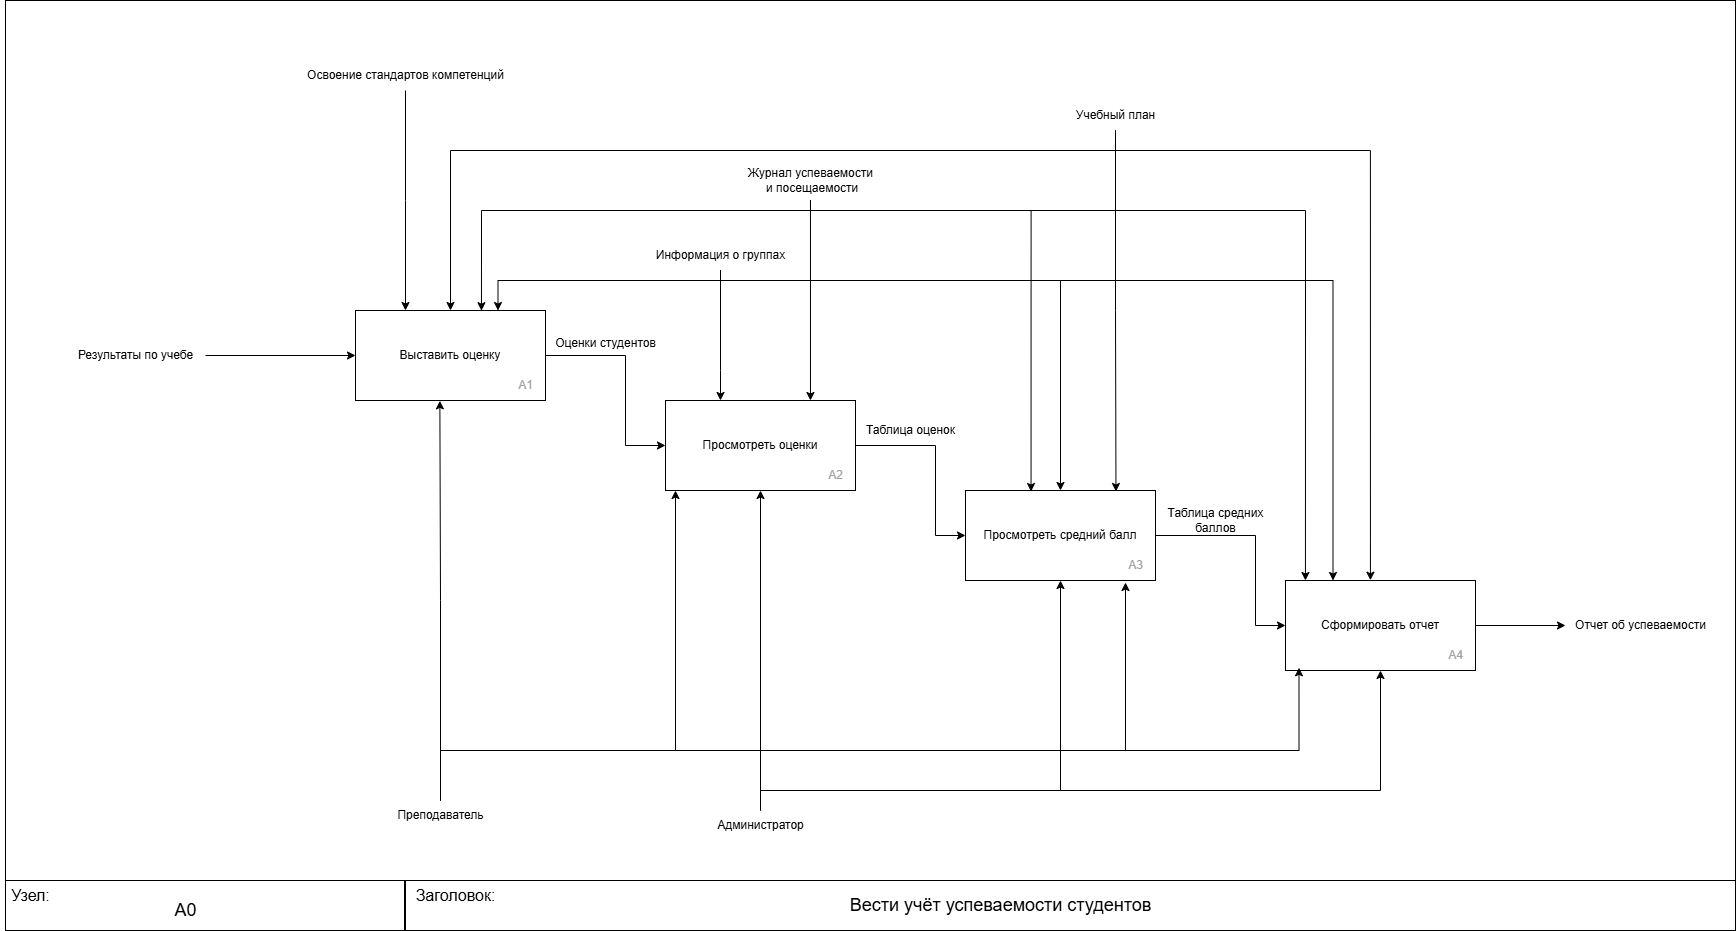

The diagram above was exported from draw.io. Its source (the exported page's mxGraphModel, read from the mxfile embedded in the PNG):
<mxGraphModel dx="2839" dy="1147" grid="1" gridSize="10" guides="1" tooltips="1" connect="1" arrows="1" fold="1" page="1" pageScale="1" pageWidth="827" pageHeight="1169" math="0" shadow="0">
  <root>
    <mxCell id="0" />
    <mxCell id="1" parent="0" />
    <mxCell id="_vMy6vklgWmV0Vz-zHaM-109" value="" style="rounded=0;whiteSpace=wrap;html=1;" parent="1" vertex="1">
      <mxGeometry x="-530" y="170" width="1730" height="930" as="geometry" />
    </mxCell>
    <mxCell id="_vMy6vklgWmV0Vz-zHaM-59" style="edgeStyle=orthogonalEdgeStyle;rounded=0;orthogonalLoop=1;jettySize=auto;html=1;entryX=0;entryY=0.5;entryDx=0;entryDy=0;" parent="1" source="_vMy6vklgWmV0Vz-zHaM-1" target="_vMy6vklgWmV0Vz-zHaM-2" edge="1">
      <mxGeometry relative="1" as="geometry">
        <Array as="points">
          <mxPoint x="90" y="525" />
          <mxPoint x="90" y="615" />
        </Array>
      </mxGeometry>
    </mxCell>
    <mxCell id="_vMy6vklgWmV0Vz-zHaM-1" value="Выставить оценку" style="rounded=0;whiteSpace=wrap;html=1;" parent="1" vertex="1">
      <mxGeometry x="-180" y="480" width="190" height="90" as="geometry" />
    </mxCell>
    <mxCell id="_vMy6vklgWmV0Vz-zHaM-63" style="edgeStyle=orthogonalEdgeStyle;rounded=0;orthogonalLoop=1;jettySize=auto;html=1;entryX=0;entryY=0.5;entryDx=0;entryDy=0;" parent="1" source="_vMy6vklgWmV0Vz-zHaM-2" target="_vMy6vklgWmV0Vz-zHaM-3" edge="1">
      <mxGeometry relative="1" as="geometry">
        <Array as="points">
          <mxPoint x="400" y="615" />
          <mxPoint x="400" y="705" />
        </Array>
      </mxGeometry>
    </mxCell>
    <mxCell id="_vMy6vklgWmV0Vz-zHaM-2" value="Просмотреть оценки" style="rounded=0;whiteSpace=wrap;html=1;" parent="1" vertex="1">
      <mxGeometry x="130" y="570" width="190" height="90" as="geometry" />
    </mxCell>
    <mxCell id="_vMy6vklgWmV0Vz-zHaM-65" style="edgeStyle=orthogonalEdgeStyle;rounded=0;orthogonalLoop=1;jettySize=auto;html=1;entryX=0;entryY=0.5;entryDx=0;entryDy=0;" parent="1" source="_vMy6vklgWmV0Vz-zHaM-3" target="_vMy6vklgWmV0Vz-zHaM-4" edge="1">
      <mxGeometry relative="1" as="geometry">
        <Array as="points">
          <mxPoint x="720" y="705" />
          <mxPoint x="720" y="795" />
        </Array>
      </mxGeometry>
    </mxCell>
    <mxCell id="_vMy6vklgWmV0Vz-zHaM-3" value="Просмотреть средний балл" style="rounded=0;whiteSpace=wrap;html=1;" parent="1" vertex="1">
      <mxGeometry x="430" y="660" width="190" height="90" as="geometry" />
    </mxCell>
    <mxCell id="_vMy6vklgWmV0Vz-zHaM-62" style="edgeStyle=orthogonalEdgeStyle;rounded=0;orthogonalLoop=1;jettySize=auto;html=1;" parent="1" source="_vMy6vklgWmV0Vz-zHaM-4" target="_vMy6vklgWmV0Vz-zHaM-61" edge="1">
      <mxGeometry relative="1" as="geometry" />
    </mxCell>
    <mxCell id="_vMy6vklgWmV0Vz-zHaM-4" value="Сформировать отчет" style="rounded=0;whiteSpace=wrap;html=1;" parent="1" vertex="1">
      <mxGeometry x="750" y="750" width="190" height="90" as="geometry" />
    </mxCell>
    <mxCell id="_vMy6vklgWmV0Vz-zHaM-88" style="edgeStyle=orthogonalEdgeStyle;rounded=0;orthogonalLoop=1;jettySize=auto;html=1;entryX=0.763;entryY=0;entryDx=0;entryDy=0;entryPerimeter=0;" parent="1" source="_vMy6vklgWmV0Vz-zHaM-20" target="_vMy6vklgWmV0Vz-zHaM-2" edge="1">
      <mxGeometry relative="1" as="geometry">
        <mxPoint x="275" y="560" as="targetPoint" />
      </mxGeometry>
    </mxCell>
    <mxCell id="_vMy6vklgWmV0Vz-zHaM-20" value="Журнал успеваемости&lt;br&gt;&amp;nbsp;и посещаемости" style="text;html=1;align=center;verticalAlign=middle;resizable=0;points=[];autosize=1;strokeColor=none;fillColor=none;" parent="1" vertex="1">
      <mxGeometry x="200" y="330" width="150" height="40" as="geometry" />
    </mxCell>
    <mxCell id="_vMy6vklgWmV0Vz-zHaM-50" style="edgeStyle=orthogonalEdgeStyle;rounded=0;orthogonalLoop=1;jettySize=auto;html=1;" parent="1" source="_vMy6vklgWmV0Vz-zHaM-24" edge="1">
      <mxGeometry relative="1" as="geometry">
        <mxPoint x="-130" y="480" as="targetPoint" />
      </mxGeometry>
    </mxCell>
    <mxCell id="_vMy6vklgWmV0Vz-zHaM-24" value="Освоение стандартов компетенций" style="text;html=1;align=center;verticalAlign=middle;resizable=0;points=[];autosize=1;strokeColor=none;fillColor=none;" parent="1" vertex="1">
      <mxGeometry x="-240" y="230" width="220" height="30" as="geometry" />
    </mxCell>
    <mxCell id="_vMy6vklgWmV0Vz-zHaM-37" value="" style="rounded=0;whiteSpace=wrap;html=1;" parent="1" vertex="1">
      <mxGeometry x="-530" y="1050" width="399" height="50" as="geometry" />
    </mxCell>
    <mxCell id="_vMy6vklgWmV0Vz-zHaM-38" value="" style="rounded=0;whiteSpace=wrap;html=1;" parent="1" vertex="1">
      <mxGeometry x="-130" y="1050" width="1330" height="50" as="geometry" />
    </mxCell>
    <mxCell id="_vMy6vklgWmV0Vz-zHaM-40" value="&lt;font style=&quot;font-size: 16px;&quot;&gt;Узел:&lt;/font&gt;" style="text;html=1;align=center;verticalAlign=middle;resizable=0;points=[];autosize=1;strokeColor=none;fillColor=none;" parent="1" vertex="1">
      <mxGeometry x="-535" y="1050" width="60" height="30" as="geometry" />
    </mxCell>
    <mxCell id="_vMy6vklgWmV0Vz-zHaM-41" value="&lt;font style=&quot;font-size: 18px;&quot;&gt;A0&lt;/font&gt;" style="text;html=1;align=center;verticalAlign=middle;resizable=0;points=[];autosize=1;strokeColor=none;fillColor=none;" parent="1" vertex="1">
      <mxGeometry x="-375" y="1060" width="50" height="40" as="geometry" />
    </mxCell>
    <mxCell id="_vMy6vklgWmV0Vz-zHaM-42" value="&lt;font style=&quot;font-size: 16px;&quot;&gt;Заголовок:&lt;/font&gt;" style="text;html=1;align=center;verticalAlign=middle;resizable=0;points=[];autosize=1;strokeColor=none;fillColor=none;" parent="1" vertex="1">
      <mxGeometry x="-130" y="1050" width="100" height="30" as="geometry" />
    </mxCell>
    <mxCell id="_vMy6vklgWmV0Vz-zHaM-84" style="edgeStyle=orthogonalEdgeStyle;rounded=0;orthogonalLoop=1;jettySize=auto;html=1;entryX=0.75;entryY=0;entryDx=0;entryDy=0;" parent="1" source="_vMy6vklgWmV0Vz-zHaM-45" target="_vMy6vklgWmV0Vz-zHaM-1" edge="1">
      <mxGeometry relative="1" as="geometry">
        <Array as="points">
          <mxPoint x="185" y="450" />
          <mxPoint x="-38" y="450" />
        </Array>
      </mxGeometry>
    </mxCell>
    <mxCell id="_vMy6vklgWmV0Vz-zHaM-85" style="edgeStyle=orthogonalEdgeStyle;rounded=0;orthogonalLoop=1;jettySize=auto;html=1;" parent="1" source="_vMy6vklgWmV0Vz-zHaM-45" target="_vMy6vklgWmV0Vz-zHaM-2" edge="1">
      <mxGeometry relative="1" as="geometry">
        <Array as="points">
          <mxPoint x="185" y="540" />
          <mxPoint x="185" y="540" />
        </Array>
      </mxGeometry>
    </mxCell>
    <mxCell id="_vMy6vklgWmV0Vz-zHaM-86" style="edgeStyle=orthogonalEdgeStyle;rounded=0;orthogonalLoop=1;jettySize=auto;html=1;" parent="1" source="_vMy6vklgWmV0Vz-zHaM-45" target="_vMy6vklgWmV0Vz-zHaM-3" edge="1">
      <mxGeometry relative="1" as="geometry">
        <Array as="points">
          <mxPoint x="185" y="450" />
          <mxPoint x="525" y="450" />
        </Array>
      </mxGeometry>
    </mxCell>
    <mxCell id="_vMy6vklgWmV0Vz-zHaM-87" style="edgeStyle=orthogonalEdgeStyle;rounded=0;orthogonalLoop=1;jettySize=auto;html=1;entryX=0.25;entryY=0;entryDx=0;entryDy=0;" parent="1" source="_vMy6vklgWmV0Vz-zHaM-45" target="_vMy6vklgWmV0Vz-zHaM-4" edge="1">
      <mxGeometry relative="1" as="geometry">
        <Array as="points">
          <mxPoint x="185" y="450" />
          <mxPoint x="798" y="450" />
        </Array>
      </mxGeometry>
    </mxCell>
    <mxCell id="_vMy6vklgWmV0Vz-zHaM-45" value="Информация о группах" style="text;html=1;align=center;verticalAlign=middle;resizable=0;points=[];autosize=1;strokeColor=none;fillColor=none;" parent="1" vertex="1">
      <mxGeometry x="110" y="410" width="150" height="30" as="geometry" />
    </mxCell>
    <mxCell id="_vMy6vklgWmV0Vz-zHaM-92" style="edgeStyle=orthogonalEdgeStyle;rounded=0;orthogonalLoop=1;jettySize=auto;html=1;entryX=0.5;entryY=0;entryDx=0;entryDy=0;" parent="1" source="_vMy6vklgWmV0Vz-zHaM-53" target="_vMy6vklgWmV0Vz-zHaM-1" edge="1">
      <mxGeometry relative="1" as="geometry">
        <Array as="points">
          <mxPoint x="580" y="320" />
          <mxPoint x="-85" y="320" />
        </Array>
      </mxGeometry>
    </mxCell>
    <mxCell id="_vMy6vklgWmV0Vz-zHaM-53" value="Учебный план" style="text;html=1;align=center;verticalAlign=middle;resizable=0;points=[];autosize=1;strokeColor=none;fillColor=none;" parent="1" vertex="1">
      <mxGeometry x="530" y="270" width="100" height="30" as="geometry" />
    </mxCell>
    <mxCell id="_vMy6vklgWmV0Vz-zHaM-58" style="edgeStyle=orthogonalEdgeStyle;rounded=0;orthogonalLoop=1;jettySize=auto;html=1;entryX=0;entryY=0.5;entryDx=0;entryDy=0;" parent="1" source="_vMy6vklgWmV0Vz-zHaM-57" target="_vMy6vklgWmV0Vz-zHaM-1" edge="1">
      <mxGeometry relative="1" as="geometry" />
    </mxCell>
    <mxCell id="_vMy6vklgWmV0Vz-zHaM-57" value="Результаты по учебе" style="text;html=1;align=center;verticalAlign=middle;resizable=0;points=[];autosize=1;strokeColor=none;fillColor=none;" parent="1" vertex="1">
      <mxGeometry x="-470" y="510" width="140" height="30" as="geometry" />
    </mxCell>
    <mxCell id="_vMy6vklgWmV0Vz-zHaM-60" value="Оценки студентов" style="text;html=1;align=center;verticalAlign=middle;resizable=0;points=[];autosize=1;strokeColor=none;fillColor=none;" parent="1" vertex="1">
      <mxGeometry x="10" y="498" width="120" height="30" as="geometry" />
    </mxCell>
    <mxCell id="_vMy6vklgWmV0Vz-zHaM-61" value="Отчет об успеваемости" style="text;html=1;align=center;verticalAlign=middle;resizable=0;points=[];autosize=1;strokeColor=none;fillColor=none;" parent="1" vertex="1">
      <mxGeometry x="1030" y="780" width="150" height="30" as="geometry" />
    </mxCell>
    <mxCell id="_vMy6vklgWmV0Vz-zHaM-64" value="Таблица оценок" style="text;html=1;align=center;verticalAlign=middle;resizable=0;points=[];autosize=1;strokeColor=none;fillColor=none;" parent="1" vertex="1">
      <mxGeometry x="320" y="585" width="110" height="30" as="geometry" />
    </mxCell>
    <mxCell id="_vMy6vklgWmV0Vz-zHaM-66" value="Таблица средних &lt;br&gt;баллов" style="text;html=1;align=center;verticalAlign=middle;resizable=0;points=[];autosize=1;strokeColor=none;fillColor=none;" parent="1" vertex="1">
      <mxGeometry x="620" y="670" width="120" height="40" as="geometry" />
    </mxCell>
    <mxCell id="_vMy6vklgWmV0Vz-zHaM-89" style="edgeStyle=orthogonalEdgeStyle;rounded=0;orthogonalLoop=1;jettySize=auto;html=1;entryX=0.663;entryY=0.002;entryDx=0;entryDy=0;entryPerimeter=0;" parent="1" source="_vMy6vklgWmV0Vz-zHaM-20" target="_vMy6vklgWmV0Vz-zHaM-1" edge="1">
      <mxGeometry relative="1" as="geometry">
        <Array as="points">
          <mxPoint x="275" y="380" />
          <mxPoint x="-54" y="380" />
        </Array>
      </mxGeometry>
    </mxCell>
    <mxCell id="_vMy6vklgWmV0Vz-zHaM-90" style="edgeStyle=orthogonalEdgeStyle;rounded=0;orthogonalLoop=1;jettySize=auto;html=1;entryX=0.345;entryY=0.011;entryDx=0;entryDy=0;entryPerimeter=0;" parent="1" source="_vMy6vklgWmV0Vz-zHaM-20" target="_vMy6vklgWmV0Vz-zHaM-3" edge="1">
      <mxGeometry relative="1" as="geometry">
        <Array as="points">
          <mxPoint x="275" y="380" />
          <mxPoint x="496" y="380" />
        </Array>
      </mxGeometry>
    </mxCell>
    <mxCell id="_vMy6vklgWmV0Vz-zHaM-91" style="edgeStyle=orthogonalEdgeStyle;rounded=0;orthogonalLoop=1;jettySize=auto;html=1;entryX=0.105;entryY=0;entryDx=0;entryDy=0;entryPerimeter=0;" parent="1" source="_vMy6vklgWmV0Vz-zHaM-20" target="_vMy6vklgWmV0Vz-zHaM-4" edge="1">
      <mxGeometry relative="1" as="geometry">
        <Array as="points">
          <mxPoint x="275" y="380" />
          <mxPoint x="770" y="380" />
        </Array>
      </mxGeometry>
    </mxCell>
    <mxCell id="_vMy6vklgWmV0Vz-zHaM-94" style="edgeStyle=orthogonalEdgeStyle;rounded=0;orthogonalLoop=1;jettySize=auto;html=1;entryX=0.792;entryY=0.011;entryDx=0;entryDy=0;entryPerimeter=0;" parent="1" source="_vMy6vklgWmV0Vz-zHaM-53" target="_vMy6vklgWmV0Vz-zHaM-3" edge="1">
      <mxGeometry relative="1" as="geometry" />
    </mxCell>
    <mxCell id="_vMy6vklgWmV0Vz-zHaM-95" style="edgeStyle=orthogonalEdgeStyle;rounded=0;orthogonalLoop=1;jettySize=auto;html=1;entryX=0.447;entryY=-0.003;entryDx=0;entryDy=0;entryPerimeter=0;" parent="1" source="_vMy6vklgWmV0Vz-zHaM-53" target="_vMy6vklgWmV0Vz-zHaM-4" edge="1">
      <mxGeometry relative="1" as="geometry">
        <Array as="points">
          <mxPoint x="580" y="320" />
          <mxPoint x="835" y="320" />
        </Array>
      </mxGeometry>
    </mxCell>
    <mxCell id="_vMy6vklgWmV0Vz-zHaM-96" value="Преподаватель" style="text;html=1;align=center;verticalAlign=middle;resizable=0;points=[];autosize=1;strokeColor=none;fillColor=none;" parent="1" vertex="1">
      <mxGeometry x="-150" y="970" width="110" height="30" as="geometry" />
    </mxCell>
    <mxCell id="_vMy6vklgWmV0Vz-zHaM-97" style="edgeStyle=orthogonalEdgeStyle;rounded=0;orthogonalLoop=1;jettySize=auto;html=1;entryX=0.444;entryY=1.004;entryDx=0;entryDy=0;entryPerimeter=0;" parent="1" source="_vMy6vklgWmV0Vz-zHaM-96" target="_vMy6vklgWmV0Vz-zHaM-1" edge="1">
      <mxGeometry relative="1" as="geometry" />
    </mxCell>
    <mxCell id="_vMy6vklgWmV0Vz-zHaM-98" style="edgeStyle=orthogonalEdgeStyle;rounded=0;orthogonalLoop=1;jettySize=auto;html=1;" parent="1" source="_vMy6vklgWmV0Vz-zHaM-96" edge="1">
      <mxGeometry relative="1" as="geometry">
        <mxPoint x="140" y="660" as="targetPoint" />
        <Array as="points">
          <mxPoint x="-95" y="920" />
          <mxPoint x="140" y="920" />
          <mxPoint x="140" y="662" />
        </Array>
      </mxGeometry>
    </mxCell>
    <mxCell id="_vMy6vklgWmV0Vz-zHaM-99" style="edgeStyle=orthogonalEdgeStyle;rounded=0;orthogonalLoop=1;jettySize=auto;html=1;" parent="1" source="_vMy6vklgWmV0Vz-zHaM-96" edge="1">
      <mxGeometry relative="1" as="geometry">
        <mxPoint x="590" y="752" as="targetPoint" />
        <Array as="points">
          <mxPoint x="-95" y="920" />
          <mxPoint x="590" y="920" />
          <mxPoint x="590" y="752" />
        </Array>
      </mxGeometry>
    </mxCell>
    <mxCell id="_vMy6vklgWmV0Vz-zHaM-100" style="edgeStyle=orthogonalEdgeStyle;rounded=0;orthogonalLoop=1;jettySize=auto;html=1;entryX=0.071;entryY=0.97;entryDx=0;entryDy=0;entryPerimeter=0;" parent="1" source="_vMy6vklgWmV0Vz-zHaM-96" target="_vMy6vklgWmV0Vz-zHaM-4" edge="1">
      <mxGeometry relative="1" as="geometry">
        <Array as="points">
          <mxPoint x="-95" y="920" />
          <mxPoint x="764" y="920" />
        </Array>
      </mxGeometry>
    </mxCell>
    <mxCell id="_vMy6vklgWmV0Vz-zHaM-106" style="edgeStyle=orthogonalEdgeStyle;rounded=0;orthogonalLoop=1;jettySize=auto;html=1;entryX=0.5;entryY=1;entryDx=0;entryDy=0;" parent="1" source="_vMy6vklgWmV0Vz-zHaM-105" target="_vMy6vklgWmV0Vz-zHaM-2" edge="1">
      <mxGeometry relative="1" as="geometry" />
    </mxCell>
    <mxCell id="_vMy6vklgWmV0Vz-zHaM-107" style="edgeStyle=orthogonalEdgeStyle;rounded=0;orthogonalLoop=1;jettySize=auto;html=1;entryX=0.5;entryY=1;entryDx=0;entryDy=0;" parent="1" source="_vMy6vklgWmV0Vz-zHaM-105" target="_vMy6vklgWmV0Vz-zHaM-3" edge="1">
      <mxGeometry relative="1" as="geometry">
        <Array as="points">
          <mxPoint x="225" y="960" />
          <mxPoint x="525" y="960" />
        </Array>
      </mxGeometry>
    </mxCell>
    <mxCell id="_vMy6vklgWmV0Vz-zHaM-108" style="edgeStyle=orthogonalEdgeStyle;rounded=0;orthogonalLoop=1;jettySize=auto;html=1;entryX=0.5;entryY=1;entryDx=0;entryDy=0;" parent="1" source="_vMy6vklgWmV0Vz-zHaM-105" target="_vMy6vklgWmV0Vz-zHaM-4" edge="1">
      <mxGeometry relative="1" as="geometry">
        <Array as="points">
          <mxPoint x="225" y="960" />
          <mxPoint x="845" y="960" />
        </Array>
      </mxGeometry>
    </mxCell>
    <mxCell id="_vMy6vklgWmV0Vz-zHaM-105" value="Администратор" style="text;html=1;align=center;verticalAlign=middle;resizable=0;points=[];autosize=1;strokeColor=none;fillColor=none;" parent="1" vertex="1">
      <mxGeometry x="170" y="980" width="110" height="30" as="geometry" />
    </mxCell>
    <mxCell id="_vMy6vklgWmV0Vz-zHaM-110" value="&lt;font style=&quot;color: rgb(162, 162, 162);&quot;&gt;А1&lt;/font&gt;" style="text;html=1;align=center;verticalAlign=middle;resizable=0;points=[];autosize=1;strokeColor=none;fillColor=none;" parent="1" vertex="1">
      <mxGeometry x="-30" y="540" width="40" height="30" as="geometry" />
    </mxCell>
    <mxCell id="_vMy6vklgWmV0Vz-zHaM-111" value="&lt;font style=&quot;color: rgb(162, 162, 162);&quot;&gt;А2&lt;/font&gt;" style="text;html=1;align=center;verticalAlign=middle;resizable=0;points=[];autosize=1;strokeColor=none;fillColor=none;" parent="1" vertex="1">
      <mxGeometry x="280" y="630" width="40" height="30" as="geometry" />
    </mxCell>
    <mxCell id="_vMy6vklgWmV0Vz-zHaM-112" value="&lt;font style=&quot;color: rgb(162, 162, 162);&quot;&gt;А3&lt;/font&gt;" style="text;html=1;align=center;verticalAlign=middle;resizable=0;points=[];autosize=1;strokeColor=none;fillColor=none;" parent="1" vertex="1">
      <mxGeometry x="580" y="720" width="40" height="30" as="geometry" />
    </mxCell>
    <mxCell id="_vMy6vklgWmV0Vz-zHaM-113" value="&lt;font style=&quot;color: rgb(162, 162, 162);&quot;&gt;А4&lt;/font&gt;" style="text;html=1;align=center;verticalAlign=middle;resizable=0;points=[];autosize=1;strokeColor=none;fillColor=none;" parent="1" vertex="1">
      <mxGeometry x="900" y="810" width="40" height="30" as="geometry" />
    </mxCell>
    <mxCell id="_vMy6vklgWmV0Vz-zHaM-114" value="&lt;font style=&quot;font-size: 18px;&quot;&gt;Вести учёт успеваемости студентов&lt;/font&gt;" style="text;html=1;align=center;verticalAlign=middle;resizable=0;points=[];autosize=1;strokeColor=none;fillColor=none;" parent="1" vertex="1">
      <mxGeometry x="300" y="1055" width="330" height="40" as="geometry" />
    </mxCell>
  </root>
</mxGraphModel>